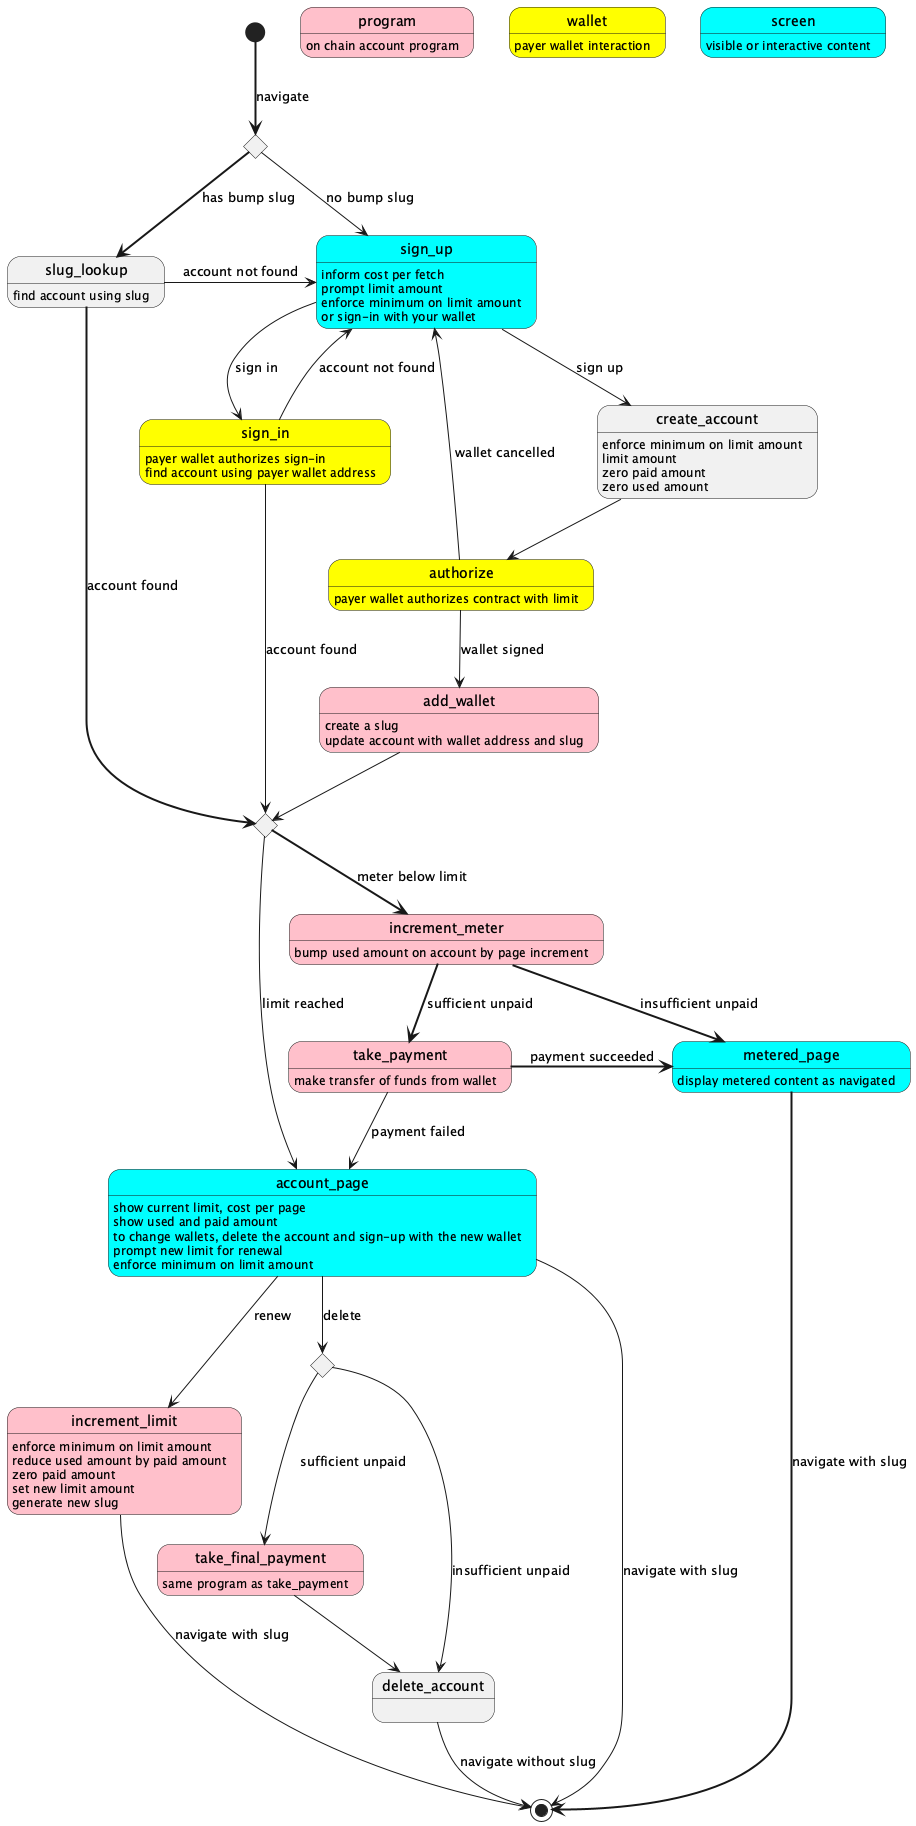

The diagram above was rendered by PlantUML. Its source (embedded in the PNG):
@startuml
state program #pink
program : on chain account program

state wallet #yellow
wallet : payer wallet interaction

state screen #cyan
screen : visible or interactive content

state bumpslugcheck <<choice>>
state sign_up #cyan
state create_account
state sign_in #yellow
state slug_lookup
state authorize #yellow
state add_wallet #pink
state metered_page
state increment_meter #pink
state check_limit <<choice>>
state take_payment #pink
state account_page #cyan
state metered_page #cyan
state increment_limit #pink
state check_collect <<choice>>
state take_final_payment #pink
state delete_account

[*] -[bold]-> bumpslugcheck : navigate
bumpslugcheck --> sign_up : no bump slug
bumpslugcheck -[bold]-> slug_lookup : has bump slug

slug_lookup : find account using slug
slug_lookup -> sign_up : account not found
slug_lookup -[bold]-> check_limit : account found

sign_up : inform cost per fetch
sign_up : prompt limit amount
sign_up : enforce minimum on limit amount
sign_up : or sign-in with your wallet
sign_up --> create_account : sign up
sign_up --> sign_in : sign in

sign_in : payer wallet authorizes sign-in
sign_in : find account using payer wallet address
sign_in --> check_limit : account found
sign_in --> sign_up : account not found

create_account : enforce minimum on limit amount
create_account : limit amount
create_account : zero paid amount
create_account : zero used amount
create_account --> authorize

authorize : payer wallet authorizes contract with limit
authorize -> sign_up : wallet cancelled
authorize --> add_wallet : wallet signed

add_wallet : create a slug
add_wallet : update account with wallet address and slug
add_wallet --> check_limit

metered_page : display metered content as navigated
metered_page -[bold]-> [*] : navigate with slug

increment_meter : bump used amount on account by page increment
increment_meter -[bold]-> take_payment : sufficient unpaid
increment_meter -[bold]-> metered_page : insufficient unpaid

check_limit -> account_page : limit reached
check_limit -[bold]-> increment_meter : meter below limit

take_payment : make transfer of funds from wallet
take_payment --> account_page : payment failed
take_payment -r[bold]-> metered_page : payment succeeded

account_page: show current limit, cost per page
account_page: show used and paid amount
account_page: to change wallets, delete the account and sign-up with the new wallet
account_page: prompt new limit for renewal
account_page: enforce minimum on limit amount
account_page -> [*] : navigate with slug
account_page --> increment_limit : renew
account_page --> check_collect : delete

increment_limit: enforce minimum on limit amount
increment_limit: reduce used amount by paid amount
increment_limit: zero paid amount
increment_limit: set new limit amount
increment_limit: generate new slug
increment_limit --> [*] : navigate with slug

check_collect --> take_final_payment : sufficient unpaid
check_collect --> delete_account : insufficient unpaid

take_final_payment: same program as take_payment
take_final_payment --> delete_account

delete_account --> [*] : navigate without slug

@enduml